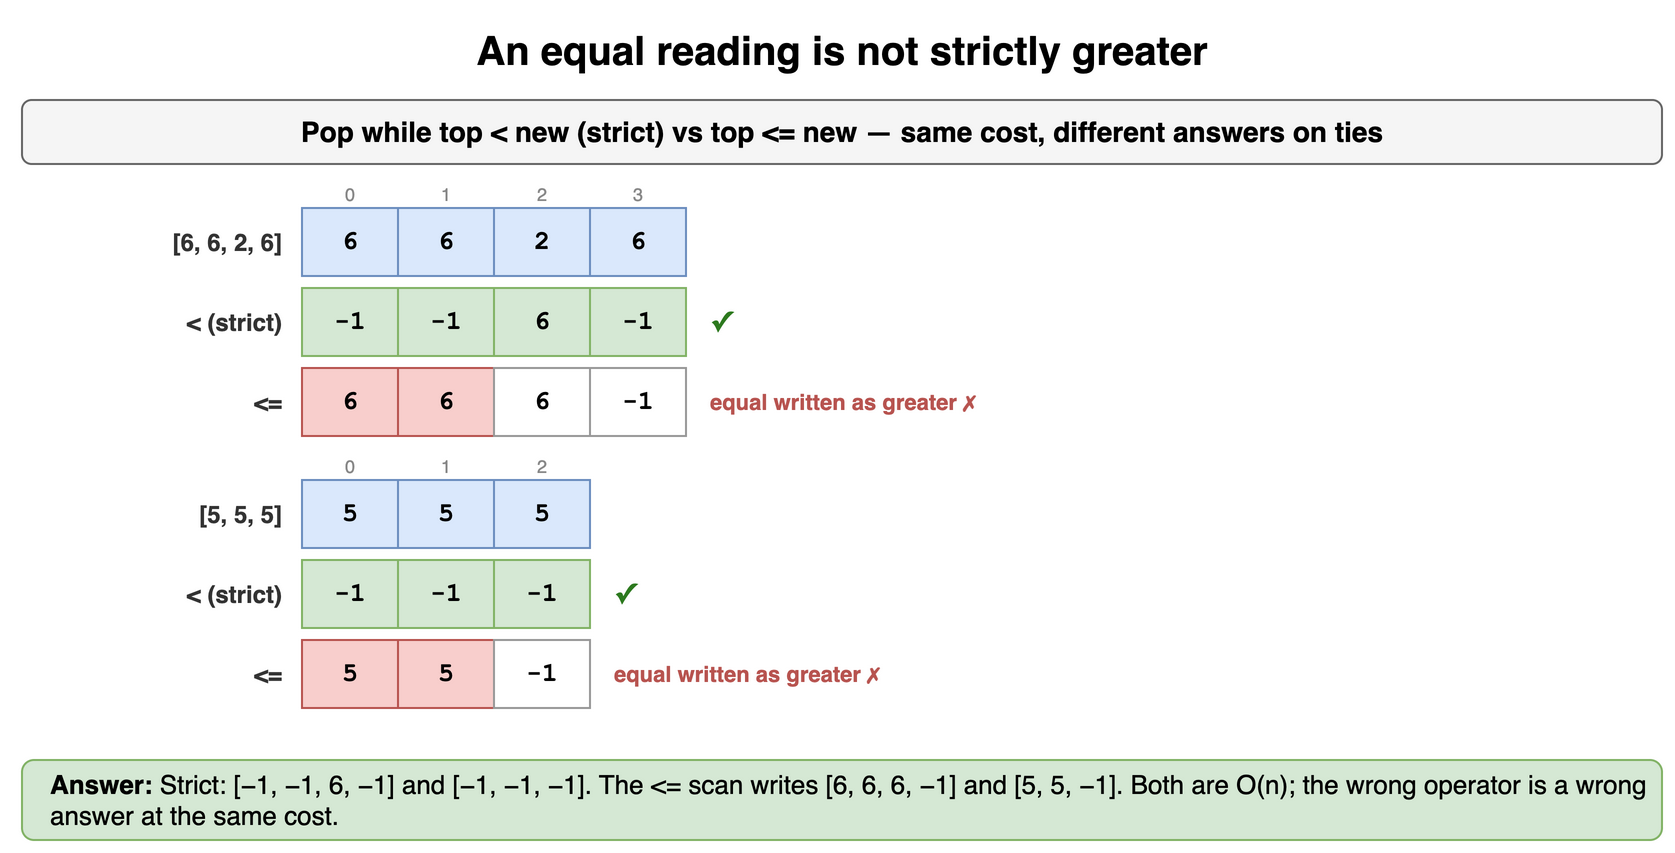

The diagram above was exported from draw.io. Its source (the exported page's mxGraphModel, read from the mxfile embedded in the PNG):
<mxGraphModel dx="900" dy="434" grid="1" gridSize="10" guides="1" tooltips="1" connect="1" arrows="1" fold="1" page="1" pageScale="1" pageWidth="900" pageHeight="434" math="0" shadow="0">
  <root>
    <mxCell id="0" />
    <mxCell id="1" parent="0" />
    <mxCell id="t91" value="An equal reading is not strictly greater" style="text;html=1;align=center;verticalAlign=middle;whiteSpace=wrap;fontSize=20;fontStyle=1;" vertex="1" parent="1">
      <mxGeometry x="40" y="10" width="820" height="30" as="geometry" />
    </mxCell>
    <mxCell id="t92" value="Pop while top &lt; new (strict) vs top &lt;= new — same cost, different answers on ties" style="rounded=1;whiteSpace=wrap;html=1;fillColor=#f5f5f5;strokeColor=#666666;fontStyle=1;fontSize=14;" vertex="1" parent="1">
      <mxGeometry x="40" y="50" width="820" height="32" as="geometry" />
    </mxCell>
    <mxCell id="t93" value="6" style="rounded=0;whiteSpace=wrap;html=1;fontFamily=Courier New;fontStyle=1;fontSize=13;fillColor=#dae8fc;strokeColor=#6c8ebf;fontSize=13;" vertex="1" parent="1">
      <mxGeometry x="180" y="104" width="48" height="34" as="geometry" />
    </mxCell>
    <mxCell id="t94" value="0" style="text;html=1;whiteSpace=wrap;fontSize=11;align=center;verticalAlign=middle;fontSize=9;fontColor=#888888;" vertex="1" parent="1">
      <mxGeometry x="180" y="90" width="48" height="13" as="geometry" />
    </mxCell>
    <mxCell id="t95" value="6" style="rounded=0;whiteSpace=wrap;html=1;fontFamily=Courier New;fontStyle=1;fontSize=13;fillColor=#dae8fc;strokeColor=#6c8ebf;fontSize=13;" vertex="1" parent="1">
      <mxGeometry x="228" y="104" width="48" height="34" as="geometry" />
    </mxCell>
    <mxCell id="t96" value="1" style="text;html=1;whiteSpace=wrap;fontSize=11;align=center;verticalAlign=middle;fontSize=9;fontColor=#888888;" vertex="1" parent="1">
      <mxGeometry x="228" y="90" width="48" height="13" as="geometry" />
    </mxCell>
    <mxCell id="t97" value="2" style="rounded=0;whiteSpace=wrap;html=1;fontFamily=Courier New;fontStyle=1;fontSize=13;fillColor=#dae8fc;strokeColor=#6c8ebf;fontSize=13;" vertex="1" parent="1">
      <mxGeometry x="276" y="104" width="48" height="34" as="geometry" />
    </mxCell>
    <mxCell id="t98" value="2" style="text;html=1;whiteSpace=wrap;fontSize=11;align=center;verticalAlign=middle;fontSize=9;fontColor=#888888;" vertex="1" parent="1">
      <mxGeometry x="276" y="90" width="48" height="13" as="geometry" />
    </mxCell>
    <mxCell id="t99" value="6" style="rounded=0;whiteSpace=wrap;html=1;fontFamily=Courier New;fontStyle=1;fontSize=13;fillColor=#dae8fc;strokeColor=#6c8ebf;fontSize=13;" vertex="1" parent="1">
      <mxGeometry x="324" y="104" width="48" height="34" as="geometry" />
    </mxCell>
    <mxCell id="t910" value="3" style="text;html=1;whiteSpace=wrap;fontSize=11;align=center;verticalAlign=middle;fontSize=9;fontColor=#888888;" vertex="1" parent="1">
      <mxGeometry x="324" y="90" width="48" height="13" as="geometry" />
    </mxCell>
    <mxCell id="t911" value="[6, 6, 2, 6]" style="text;html=1;whiteSpace=wrap;fontSize=11;align=right;verticalAlign=middle;fontSize=12;fontColor=#333333;fontStyle=1;" vertex="1" parent="1">
      <mxGeometry x="52" y="104" width="120" height="34" as="geometry" />
    </mxCell>
    <mxCell id="t912" value="-1" style="rounded=0;whiteSpace=wrap;html=1;fontFamily=Courier New;fontStyle=1;fontSize=13;fillColor=#d5e8d4;strokeColor=#82b366;fontSize=13;" vertex="1" parent="1">
      <mxGeometry x="180" y="144" width="48" height="34" as="geometry" />
    </mxCell>
    <mxCell id="t913" value="-1" style="rounded=0;whiteSpace=wrap;html=1;fontFamily=Courier New;fontStyle=1;fontSize=13;fillColor=#d5e8d4;strokeColor=#82b366;fontSize=13;" vertex="1" parent="1">
      <mxGeometry x="228" y="144" width="48" height="34" as="geometry" />
    </mxCell>
    <mxCell id="t914" value="6" style="rounded=0;whiteSpace=wrap;html=1;fontFamily=Courier New;fontStyle=1;fontSize=13;fillColor=#d5e8d4;strokeColor=#82b366;fontSize=13;" vertex="1" parent="1">
      <mxGeometry x="276" y="144" width="48" height="34" as="geometry" />
    </mxCell>
    <mxCell id="t915" value="-1" style="rounded=0;whiteSpace=wrap;html=1;fontFamily=Courier New;fontStyle=1;fontSize=13;fillColor=#d5e8d4;strokeColor=#82b366;fontSize=13;" vertex="1" parent="1">
      <mxGeometry x="324" y="144" width="48" height="34" as="geometry" />
    </mxCell>
    <mxCell id="t916" value="&lt; (strict)" style="text;html=1;whiteSpace=wrap;fontSize=11;align=right;verticalAlign=middle;fontSize=12;fontColor=#333333;fontStyle=1;" vertex="1" parent="1">
      <mxGeometry x="52" y="144" width="120" height="34" as="geometry" />
    </mxCell>
    <mxCell id="t917" value="✓" style="text;html=1;whiteSpace=wrap;fontSize=11;align=left;verticalAlign=middle;fontSize=14;fontColor=#2d7a1f;fontStyle=1;" vertex="1" parent="1">
      <mxGeometry x="382" y="144" width="30" height="34" as="geometry" />
    </mxCell>
    <mxCell id="t918" value="6" style="rounded=0;whiteSpace=wrap;html=1;fontFamily=Courier New;fontStyle=1;fontSize=13;fillColor=#f8cecc;strokeColor=#b85450;fontSize=13;" vertex="1" parent="1">
      <mxGeometry x="180" y="184" width="48" height="34" as="geometry" />
    </mxCell>
    <mxCell id="t919" value="6" style="rounded=0;whiteSpace=wrap;html=1;fontFamily=Courier New;fontStyle=1;fontSize=13;fillColor=#f8cecc;strokeColor=#b85450;fontSize=13;" vertex="1" parent="1">
      <mxGeometry x="228" y="184" width="48" height="34" as="geometry" />
    </mxCell>
    <mxCell id="t920" value="6" style="rounded=0;whiteSpace=wrap;html=1;fontFamily=Courier New;fontStyle=1;fontSize=13;fillColor=#ffffff;strokeColor=#999999;fontSize=13;" vertex="1" parent="1">
      <mxGeometry x="276" y="184" width="48" height="34" as="geometry" />
    </mxCell>
    <mxCell id="t921" value="-1" style="rounded=0;whiteSpace=wrap;html=1;fontFamily=Courier New;fontStyle=1;fontSize=13;fillColor=#ffffff;strokeColor=#999999;fontSize=13;" vertex="1" parent="1">
      <mxGeometry x="324" y="184" width="48" height="34" as="geometry" />
    </mxCell>
    <mxCell id="t922" value="&lt;=" style="text;html=1;whiteSpace=wrap;fontSize=11;align=right;verticalAlign=middle;fontSize=12;fontColor=#333333;fontStyle=1;" vertex="1" parent="1">
      <mxGeometry x="52" y="184" width="120" height="34" as="geometry" />
    </mxCell>
    <mxCell id="t923" value="equal written as greater ✗" style="text;html=1;whiteSpace=wrap;fontSize=11;align=left;verticalAlign=middle;fontSize=11;fontColor=#b85450;fontStyle=1;" vertex="1" parent="1">
      <mxGeometry x="382" y="184" width="260" height="34" as="geometry" />
    </mxCell>
    <mxCell id="t924" value="5" style="rounded=0;whiteSpace=wrap;html=1;fontFamily=Courier New;fontStyle=1;fontSize=13;fillColor=#dae8fc;strokeColor=#6c8ebf;fontSize=13;" vertex="1" parent="1">
      <mxGeometry x="180" y="240" width="48" height="34" as="geometry" />
    </mxCell>
    <mxCell id="t925" value="0" style="text;html=1;whiteSpace=wrap;fontSize=11;align=center;verticalAlign=middle;fontSize=9;fontColor=#888888;" vertex="1" parent="1">
      <mxGeometry x="180" y="226" width="48" height="13" as="geometry" />
    </mxCell>
    <mxCell id="t926" value="5" style="rounded=0;whiteSpace=wrap;html=1;fontFamily=Courier New;fontStyle=1;fontSize=13;fillColor=#dae8fc;strokeColor=#6c8ebf;fontSize=13;" vertex="1" parent="1">
      <mxGeometry x="228" y="240" width="48" height="34" as="geometry" />
    </mxCell>
    <mxCell id="t927" value="1" style="text;html=1;whiteSpace=wrap;fontSize=11;align=center;verticalAlign=middle;fontSize=9;fontColor=#888888;" vertex="1" parent="1">
      <mxGeometry x="228" y="226" width="48" height="13" as="geometry" />
    </mxCell>
    <mxCell id="t928" value="5" style="rounded=0;whiteSpace=wrap;html=1;fontFamily=Courier New;fontStyle=1;fontSize=13;fillColor=#dae8fc;strokeColor=#6c8ebf;fontSize=13;" vertex="1" parent="1">
      <mxGeometry x="276" y="240" width="48" height="34" as="geometry" />
    </mxCell>
    <mxCell id="t929" value="2" style="text;html=1;whiteSpace=wrap;fontSize=11;align=center;verticalAlign=middle;fontSize=9;fontColor=#888888;" vertex="1" parent="1">
      <mxGeometry x="276" y="226" width="48" height="13" as="geometry" />
    </mxCell>
    <mxCell id="t930" value="[5, 5, 5]" style="text;html=1;whiteSpace=wrap;fontSize=11;align=right;verticalAlign=middle;fontSize=12;fontColor=#333333;fontStyle=1;" vertex="1" parent="1">
      <mxGeometry x="52" y="240" width="120" height="34" as="geometry" />
    </mxCell>
    <mxCell id="t931" value="-1" style="rounded=0;whiteSpace=wrap;html=1;fontFamily=Courier New;fontStyle=1;fontSize=13;fillColor=#d5e8d4;strokeColor=#82b366;fontSize=13;" vertex="1" parent="1">
      <mxGeometry x="180" y="280" width="48" height="34" as="geometry" />
    </mxCell>
    <mxCell id="t932" value="-1" style="rounded=0;whiteSpace=wrap;html=1;fontFamily=Courier New;fontStyle=1;fontSize=13;fillColor=#d5e8d4;strokeColor=#82b366;fontSize=13;" vertex="1" parent="1">
      <mxGeometry x="228" y="280" width="48" height="34" as="geometry" />
    </mxCell>
    <mxCell id="t933" value="-1" style="rounded=0;whiteSpace=wrap;html=1;fontFamily=Courier New;fontStyle=1;fontSize=13;fillColor=#d5e8d4;strokeColor=#82b366;fontSize=13;" vertex="1" parent="1">
      <mxGeometry x="276" y="280" width="48" height="34" as="geometry" />
    </mxCell>
    <mxCell id="t934" value="&lt; (strict)" style="text;html=1;whiteSpace=wrap;fontSize=11;align=right;verticalAlign=middle;fontSize=12;fontColor=#333333;fontStyle=1;" vertex="1" parent="1">
      <mxGeometry x="52" y="280" width="120" height="34" as="geometry" />
    </mxCell>
    <mxCell id="t935" value="✓" style="text;html=1;whiteSpace=wrap;fontSize=11;align=left;verticalAlign=middle;fontSize=14;fontColor=#2d7a1f;fontStyle=1;" vertex="1" parent="1">
      <mxGeometry x="334" y="280" width="30" height="34" as="geometry" />
    </mxCell>
    <mxCell id="t936" value="5" style="rounded=0;whiteSpace=wrap;html=1;fontFamily=Courier New;fontStyle=1;fontSize=13;fillColor=#f8cecc;strokeColor=#b85450;fontSize=13;" vertex="1" parent="1">
      <mxGeometry x="180" y="320" width="48" height="34" as="geometry" />
    </mxCell>
    <mxCell id="t937" value="5" style="rounded=0;whiteSpace=wrap;html=1;fontFamily=Courier New;fontStyle=1;fontSize=13;fillColor=#f8cecc;strokeColor=#b85450;fontSize=13;" vertex="1" parent="1">
      <mxGeometry x="228" y="320" width="48" height="34" as="geometry" />
    </mxCell>
    <mxCell id="t938" value="-1" style="rounded=0;whiteSpace=wrap;html=1;fontFamily=Courier New;fontStyle=1;fontSize=13;fillColor=#ffffff;strokeColor=#999999;fontSize=13;" vertex="1" parent="1">
      <mxGeometry x="276" y="320" width="48" height="34" as="geometry" />
    </mxCell>
    <mxCell id="t939" value="&lt;=" style="text;html=1;whiteSpace=wrap;fontSize=11;align=right;verticalAlign=middle;fontSize=12;fontColor=#333333;fontStyle=1;" vertex="1" parent="1">
      <mxGeometry x="52" y="320" width="120" height="34" as="geometry" />
    </mxCell>
    <mxCell id="t940" value="equal written as greater ✗" style="text;html=1;whiteSpace=wrap;fontSize=11;align=left;verticalAlign=middle;fontSize=11;fontColor=#b85450;fontStyle=1;" vertex="1" parent="1">
      <mxGeometry x="334" y="320" width="260" height="34" as="geometry" />
    </mxCell>
    <mxCell id="t941" value="&lt;b&gt;Answer:&lt;/b&gt; Strict: [−1, −1, 6, −1] and [−1, −1, −1]. The &lt;= scan writes [6, 6, 6, −1] and [5, 5, −1]. Both are O(n); the wrong operator is a wrong answer at the same cost." style="rounded=1;whiteSpace=wrap;html=1;fillColor=#d5e8d4;strokeColor=#82b366;fontSize=13;align=left;spacingLeft=12;" vertex="1" parent="1">
      <mxGeometry x="40" y="380" width="820" height="40" as="geometry" />
    </mxCell>
  </root>
</mxGraphModel>